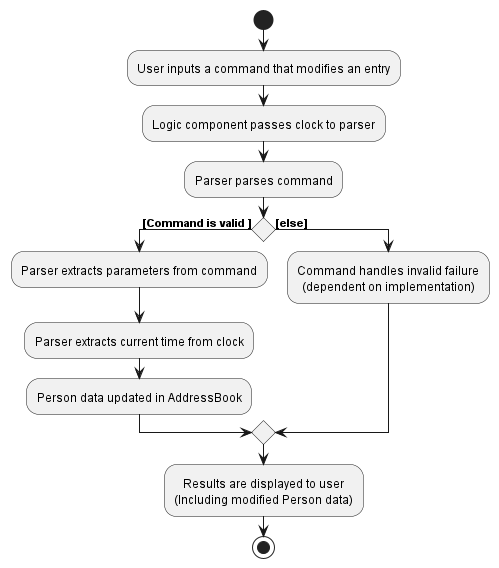

The diagram above was rendered by PlantUML. Its source (embedded in the PNG):
@startuml
!include style.puml

start
:User inputs a command that modifies an entry;

:Logic component passes clock to parser;

:Parser parses command;

If () then ([Command is valid ])

:Parser extracts parameters from command;
:Parser extracts current time from clock;
:Person data updated in AddressBook;

else ([else])
    :Command handles invalid failure
    (dependent on implementation);

endif

:Results are displayed to user
(Including modified Person data);

stop
@enduml